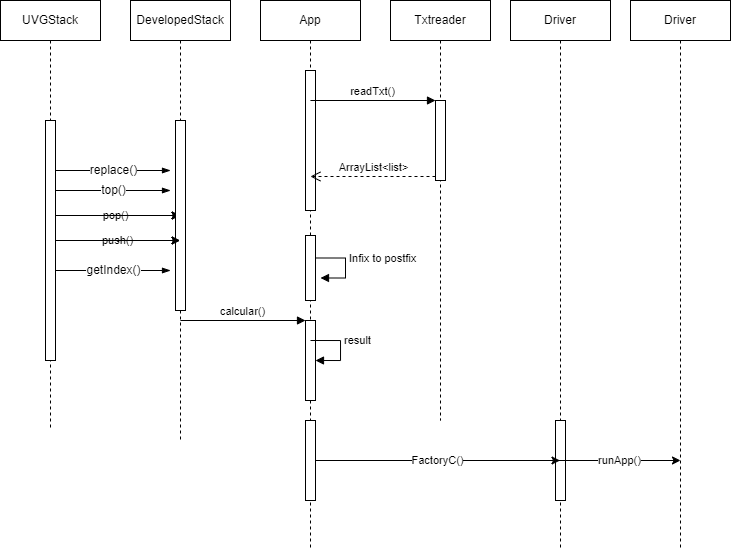

The diagram above was exported from draw.io. Its source (the exported page's mxGraphModel, read from the mxfile embedded in the PNG):
<mxGraphModel dx="643" dy="297" grid="1" gridSize="10" guides="1" tooltips="1" connect="1" arrows="1" fold="1" page="1" pageScale="1" pageWidth="850" pageHeight="1100" math="0" shadow="0">
  <root>
    <mxCell id="0" />
    <mxCell id="1" parent="0" />
    <mxCell id="11" value="pop()" style="edgeStyle=none;html=1;" parent="1" source="3" target="6" edge="1">
      <mxGeometry relative="1" as="geometry" />
    </mxCell>
    <mxCell id="13" style="edgeStyle=none;html=1;" parent="1" source="3" target="6" edge="1">
      <mxGeometry relative="1" as="geometry">
        <mxPoint x="200" y="240" as="targetPoint" />
      </mxGeometry>
    </mxCell>
    <mxCell id="3" value="UVGStack" style="shape=umlLifeline;perimeter=lifelinePerimeter;whiteSpace=wrap;html=1;container=1;collapsible=0;recursiveResize=0;outlineConnect=0;" parent="1" vertex="1">
      <mxGeometry x="80" y="40" width="100" height="430" as="geometry" />
    </mxCell>
    <mxCell id="8" value="" style="html=1;points=[];perimeter=orthogonalPerimeter;" parent="3" vertex="1">
      <mxGeometry x="45" y="120" width="10" height="240" as="geometry" />
    </mxCell>
    <mxCell id="17" value="replace()" style="edgeStyle=elbowEdgeStyle;fontSize=12;html=1;endArrow=blockThin;endFill=1;" parent="3" edge="1">
      <mxGeometry width="160" relative="1" as="geometry">
        <mxPoint x="55" y="170" as="sourcePoint" />
        <mxPoint x="170" y="170" as="targetPoint" />
      </mxGeometry>
    </mxCell>
    <mxCell id="18" value="getIndex()" style="edgeStyle=elbowEdgeStyle;fontSize=12;html=1;endArrow=blockThin;endFill=1;" parent="3" edge="1">
      <mxGeometry width="160" relative="1" as="geometry">
        <mxPoint x="55" y="270" as="sourcePoint" />
        <mxPoint x="170" y="270" as="targetPoint" />
      </mxGeometry>
    </mxCell>
    <mxCell id="21" value="top()" style="edgeStyle=elbowEdgeStyle;fontSize=12;html=1;endArrow=blockThin;endFill=1;" parent="3" edge="1">
      <mxGeometry width="160" relative="1" as="geometry">
        <mxPoint x="55" y="190" as="sourcePoint" />
        <mxPoint x="170" y="190" as="targetPoint" />
      </mxGeometry>
    </mxCell>
    <mxCell id="4" value="Txtreader" style="shape=umlLifeline;perimeter=lifelinePerimeter;whiteSpace=wrap;html=1;container=1;collapsible=0;recursiveResize=0;outlineConnect=0;" parent="1" vertex="1">
      <mxGeometry x="470" y="40" width="100" height="420" as="geometry" />
    </mxCell>
    <mxCell id="26" value="" style="html=1;points=[];perimeter=orthogonalPerimeter;" parent="4" vertex="1">
      <mxGeometry x="45" y="100" width="10" height="80" as="geometry" />
    </mxCell>
    <mxCell id="5" value="App" style="shape=umlLifeline;perimeter=lifelinePerimeter;whiteSpace=wrap;html=1;container=1;collapsible=0;recursiveResize=0;outlineConnect=0;" parent="1" vertex="1">
      <mxGeometry x="340" y="40" width="100" height="550" as="geometry" />
    </mxCell>
    <mxCell id="30" value="" style="html=1;points=[];perimeter=orthogonalPerimeter;" parent="5" vertex="1">
      <mxGeometry x="45" y="70" width="10" height="140" as="geometry" />
    </mxCell>
    <mxCell id="36" value="" style="html=1;points=[];perimeter=orthogonalPerimeter;" parent="5" vertex="1">
      <mxGeometry x="45" y="320" width="10" height="80" as="geometry" />
    </mxCell>
    <mxCell id="43" value="result" style="edgeStyle=orthogonalEdgeStyle;html=1;align=left;spacingLeft=2;endArrow=block;rounded=0;entryX=1;entryY=0;" parent="5" edge="1">
      <mxGeometry x="-0.2006" relative="1" as="geometry">
        <mxPoint x="50" y="340" as="sourcePoint" />
        <Array as="points">
          <mxPoint x="80" y="340" />
        </Array>
        <mxPoint x="55" y="360" as="targetPoint" />
        <mxPoint as="offset" />
      </mxGeometry>
    </mxCell>
    <mxCell id="44" value="" style="html=1;points=[];perimeter=orthogonalPerimeter;" parent="5" vertex="1">
      <mxGeometry x="45" y="420" width="10" height="80" as="geometry" />
    </mxCell>
    <mxCell id="50" value="" style="html=1;points=[];perimeter=orthogonalPerimeter;" vertex="1" parent="5">
      <mxGeometry x="45" y="235" width="10" height="65" as="geometry" />
    </mxCell>
    <mxCell id="51" value="Infix to postfix" style="edgeStyle=orthogonalEdgeStyle;html=1;align=left;spacingLeft=2;endArrow=block;rounded=0;entryX=1;entryY=0;" edge="1" parent="5">
      <mxGeometry x="-0.2006" relative="1" as="geometry">
        <mxPoint x="55" y="257.49" as="sourcePoint" />
        <Array as="points">
          <mxPoint x="85" y="257.49" />
        </Array>
        <mxPoint x="60" y="277.49" as="targetPoint" />
        <mxPoint as="offset" />
      </mxGeometry>
    </mxCell>
    <mxCell id="6" value="DevelopedStack" style="shape=umlLifeline;perimeter=lifelinePerimeter;whiteSpace=wrap;html=1;container=1;collapsible=0;recursiveResize=0;outlineConnect=0;" parent="1" vertex="1">
      <mxGeometry x="210" y="40" width="100" height="440" as="geometry" />
    </mxCell>
    <mxCell id="19" value="" style="html=1;points=[];perimeter=orthogonalPerimeter;" parent="6" vertex="1">
      <mxGeometry x="45" y="120" width="10" height="190" as="geometry" />
    </mxCell>
    <mxCell id="7" value="Driver&lt;br&gt;" style="shape=umlLifeline;perimeter=lifelinePerimeter;whiteSpace=wrap;html=1;container=1;collapsible=0;recursiveResize=0;outlineConnect=0;" parent="1" vertex="1">
      <mxGeometry x="590" y="40" width="100" height="550" as="geometry" />
    </mxCell>
    <mxCell id="47" value="" style="html=1;points=[];perimeter=orthogonalPerimeter;" vertex="1" parent="7">
      <mxGeometry x="45" y="420" width="10" height="80" as="geometry" />
    </mxCell>
    <mxCell id="9" value="push()" style="edgeStyle=none;html=1;" parent="1" source="8" target="6" edge="1">
      <mxGeometry relative="1" as="geometry" />
    </mxCell>
    <mxCell id="12" style="edgeStyle=none;html=1;" parent="1" target="6" edge="1">
      <mxGeometry relative="1" as="geometry">
        <mxPoint x="135" y="280" as="sourcePoint" />
      </mxGeometry>
    </mxCell>
    <mxCell id="27" value="readTxt()" style="html=1;verticalAlign=bottom;endArrow=block;entryX=0;entryY=0;" parent="1" target="26" edge="1" source="5">
      <mxGeometry relative="1" as="geometry">
        <mxPoint x="400" y="190" as="sourcePoint" />
      </mxGeometry>
    </mxCell>
    <mxCell id="28" value="ArrayList&amp;lt;list&amp;gt;" style="html=1;verticalAlign=bottom;endArrow=open;dashed=1;endSize=8;exitX=0;exitY=0.95;" parent="1" source="26" edge="1" target="5">
      <mxGeometry relative="1" as="geometry">
        <mxPoint x="400" y="266" as="targetPoint" />
      </mxGeometry>
    </mxCell>
    <mxCell id="37" value="calcular()" style="html=1;verticalAlign=bottom;endArrow=block;entryX=0;entryY=0;" parent="1" source="6" target="36" edge="1">
      <mxGeometry relative="1" as="geometry">
        <mxPoint x="315" y="360" as="sourcePoint" />
      </mxGeometry>
    </mxCell>
    <mxCell id="45" value="FactoryC()" style="edgeStyle=none;html=1;" parent="1" source="44" target="7" edge="1">
      <mxGeometry relative="1" as="geometry" />
    </mxCell>
    <mxCell id="46" value="Driver&lt;br&gt;" style="shape=umlLifeline;perimeter=lifelinePerimeter;whiteSpace=wrap;html=1;container=1;collapsible=0;recursiveResize=0;outlineConnect=0;" vertex="1" parent="1">
      <mxGeometry x="710" y="40" width="100" height="550" as="geometry" />
    </mxCell>
    <mxCell id="49" value="runApp()" style="edgeStyle=none;html=1;" edge="1" parent="1">
      <mxGeometry relative="1" as="geometry">
        <mxPoint x="637.75" y="500" as="sourcePoint" />
        <mxPoint x="760" y="500" as="targetPoint" />
      </mxGeometry>
    </mxCell>
  </root>
</mxGraphModel>